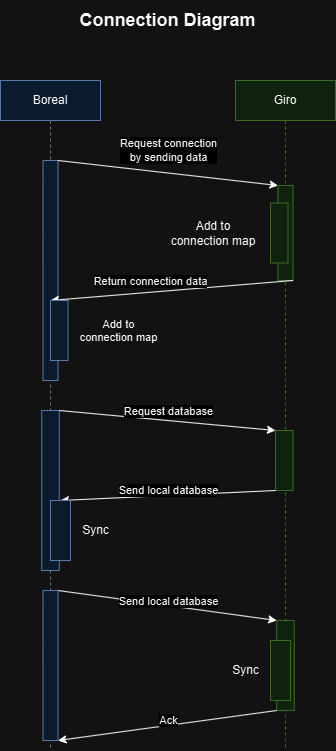

The diagram above was exported from draw.io. Its source (the exported page's mxGraphModel, read from the mxfile embedded in the PNG):
<mxGraphModel dx="1050" dy="522" grid="1" gridSize="10" guides="1" tooltips="1" connect="1" arrows="1" fold="1" page="1" pageScale="1" pageWidth="850" pageHeight="1100" math="0" shadow="0">
  <root>
    <mxCell id="0" />
    <mxCell id="1" parent="0" />
    <mxCell id="aM9ryv3xv72pqoxQDRHE-1" value="Boreal" style="shape=umlLifeline;perimeter=lifelinePerimeter;whiteSpace=wrap;html=1;container=0;dropTarget=0;collapsible=0;recursiveResize=0;outlineConnect=0;portConstraint=eastwest;newEdgeStyle={&quot;edgeStyle&quot;:&quot;elbowEdgeStyle&quot;,&quot;elbow&quot;:&quot;vertical&quot;,&quot;curved&quot;:0,&quot;rounded&quot;:0};fillColor=#dae8fc;strokeColor=#6c8ebf;" parent="1" vertex="1">
      <mxGeometry x="258" y="100" width="100" height="670" as="geometry" />
    </mxCell>
    <mxCell id="aM9ryv3xv72pqoxQDRHE-5" value="Giro" style="shape=umlLifeline;perimeter=lifelinePerimeter;whiteSpace=wrap;html=1;container=0;dropTarget=0;collapsible=0;recursiveResize=0;outlineConnect=0;portConstraint=eastwest;newEdgeStyle={&quot;edgeStyle&quot;:&quot;elbowEdgeStyle&quot;,&quot;elbow&quot;:&quot;vertical&quot;,&quot;curved&quot;:0,&quot;rounded&quot;:0};fillColor=#d5e8d4;strokeColor=#82b366;" parent="1" vertex="1">
      <mxGeometry x="493" y="100" width="100" height="670" as="geometry" />
    </mxCell>
    <mxCell id="O1_hg-NemSG8E9WmQM3h-48" value="Connection Diagram" style="text;html=1;align=center;verticalAlign=middle;resizable=0;points=[];autosize=1;strokeColor=none;fillColor=none;fontSize=18;fontStyle=1" parent="1" vertex="1">
      <mxGeometry x="330" y="20" width="190" height="40" as="geometry" />
    </mxCell>
    <mxCell id="hc8dvVmi5x42gEzZ92EI-2" value="" style="rounded=0;whiteSpace=wrap;html=1;fillColor=#dae8fc;strokeColor=#6c8ebf;" parent="1" vertex="1">
      <mxGeometry x="300.5" y="180" width="15" height="220" as="geometry" />
    </mxCell>
    <mxCell id="hc8dvVmi5x42gEzZ92EI-3" value="" style="rounded=0;whiteSpace=wrap;html=1;fillColor=#d5e8d4;strokeColor=#82b366;" parent="1" vertex="1">
      <mxGeometry x="535.5" y="205" width="15" height="95" as="geometry" />
    </mxCell>
    <mxCell id="hc8dvVmi5x42gEzZ92EI-6" value="" style="endArrow=classic;html=1;rounded=0;exitX=1;exitY=0;exitDx=0;exitDy=0;entryX=0;entryY=0;entryDx=0;entryDy=0;" parent="1" source="hc8dvVmi5x42gEzZ92EI-2" target="hc8dvVmi5x42gEzZ92EI-3" edge="1">
      <mxGeometry width="50" height="50" relative="1" as="geometry">
        <mxPoint x="368" y="190" as="sourcePoint" />
        <mxPoint x="508" y="205" as="targetPoint" />
      </mxGeometry>
    </mxCell>
    <mxCell id="hc8dvVmi5x42gEzZ92EI-9" value="Request connection&lt;div&gt;by sending data&lt;/div&gt;" style="edgeLabel;html=1;align=center;verticalAlign=middle;resizable=0;points=[];" parent="hc8dvVmi5x42gEzZ92EI-6" vertex="1" connectable="0">
      <mxGeometry x="-0.1481" y="1" relative="1" as="geometry">
        <mxPoint x="16" y="-20" as="offset" />
      </mxGeometry>
    </mxCell>
    <mxCell id="hc8dvVmi5x42gEzZ92EI-10" value="" style="rounded=0;whiteSpace=wrap;html=1;fillColor=#d5e8d4;strokeColor=#82b366;" parent="1" vertex="1">
      <mxGeometry x="528" y="222.5" width="17.5" height="60" as="geometry" />
    </mxCell>
    <mxCell id="hc8dvVmi5x42gEzZ92EI-11" value="Add&amp;nbsp;&lt;span style=&quot;background-color: initial;&quot;&gt;to connection map&lt;/span&gt;" style="text;html=1;align=center;verticalAlign=middle;whiteSpace=wrap;rounded=0;" parent="1" vertex="1">
      <mxGeometry x="425.5" y="237.5" width="90" height="30" as="geometry" />
    </mxCell>
    <mxCell id="hc8dvVmi5x42gEzZ92EI-13" value="" style="endArrow=classic;html=1;rounded=0;exitX=1;exitY=1;exitDx=0;exitDy=0;entryX=0;entryY=0;entryDx=0;entryDy=0;" parent="1" source="hc8dvVmi5x42gEzZ92EI-3" target="hc8dvVmi5x42gEzZ92EI-18" edge="1">
      <mxGeometry width="50" height="50" relative="1" as="geometry">
        <mxPoint x="478" y="340" as="sourcePoint" />
        <mxPoint x="378" y="360" as="targetPoint" />
      </mxGeometry>
    </mxCell>
    <mxCell id="hc8dvVmi5x42gEzZ92EI-14" value="Return connection data" style="edgeLabel;html=1;align=center;verticalAlign=middle;resizable=0;points=[];" parent="hc8dvVmi5x42gEzZ92EI-13" vertex="1" connectable="0">
      <mxGeometry x="0.2242" y="4" relative="1" as="geometry">
        <mxPoint x="5" y="-16" as="offset" />
      </mxGeometry>
    </mxCell>
    <mxCell id="hc8dvVmi5x42gEzZ92EI-18" value="" style="rounded=0;whiteSpace=wrap;html=1;fillColor=#dae8fc;strokeColor=#6c8ebf;" parent="1" vertex="1">
      <mxGeometry x="308" y="320" width="17.5" height="60" as="geometry" />
    </mxCell>
    <mxCell id="hc8dvVmi5x42gEzZ92EI-21" value="&lt;font style=&quot;font-size: 11px;&quot;&gt;Add to&lt;/font&gt;&lt;div style=&quot;font-size: 11px;&quot;&gt;&lt;font style=&quot;font-size: 11px;&quot;&gt;connection map&lt;/font&gt;&lt;/div&gt;" style="text;html=1;align=center;verticalAlign=middle;resizable=0;points=[];autosize=1;strokeColor=none;fillColor=none;" parent="1" vertex="1">
      <mxGeometry x="325.5" y="330" width="100" height="40" as="geometry" />
    </mxCell>
    <mxCell id="hc8dvVmi5x42gEzZ92EI-22" value="" style="rounded=0;whiteSpace=wrap;html=1;fillColor=#dae8fc;strokeColor=#6c8ebf;" parent="1" vertex="1">
      <mxGeometry x="299.25" y="430" width="17.5" height="160" as="geometry" />
    </mxCell>
    <mxCell id="hc8dvVmi5x42gEzZ92EI-23" value="" style="rounded=0;whiteSpace=wrap;html=1;fillColor=#d5e8d4;strokeColor=#82b366;" parent="1" vertex="1">
      <mxGeometry x="533" y="450" width="17.5" height="60" as="geometry" />
    </mxCell>
    <mxCell id="hc8dvVmi5x42gEzZ92EI-28" value="" style="endArrow=classic;html=1;rounded=0;exitX=1;exitY=0;exitDx=0;exitDy=0;entryX=0;entryY=0;entryDx=0;entryDy=0;" parent="1" source="hc8dvVmi5x42gEzZ92EI-22" target="hc8dvVmi5x42gEzZ92EI-23" edge="1">
      <mxGeometry width="50" height="50" relative="1" as="geometry">
        <mxPoint x="368" y="450" as="sourcePoint" />
        <mxPoint x="488" y="450" as="targetPoint" />
      </mxGeometry>
    </mxCell>
    <mxCell id="hc8dvVmi5x42gEzZ92EI-29" value="Request database" style="edgeLabel;html=1;align=center;verticalAlign=middle;resizable=0;points=[];" parent="hc8dvVmi5x42gEzZ92EI-28" vertex="1" connectable="0">
      <mxGeometry x="-0.2615" y="5" relative="1" as="geometry">
        <mxPoint x="29" y="-2" as="offset" />
      </mxGeometry>
    </mxCell>
    <mxCell id="hc8dvVmi5x42gEzZ92EI-30" value="" style="endArrow=classic;html=1;rounded=0;entryX=0.5;entryY=0;entryDx=0;entryDy=0;exitX=0;exitY=1;exitDx=0;exitDy=0;" parent="1" source="hc8dvVmi5x42gEzZ92EI-23" target="hc8dvVmi5x42gEzZ92EI-31" edge="1">
      <mxGeometry width="50" height="50" relative="1" as="geometry">
        <mxPoint x="398" y="560" as="sourcePoint" />
        <mxPoint x="448" y="510" as="targetPoint" />
      </mxGeometry>
    </mxCell>
    <mxCell id="hc8dvVmi5x42gEzZ92EI-32" value="Send local database" style="edgeLabel;html=1;align=center;verticalAlign=middle;resizable=0;points=[];" parent="hc8dvVmi5x42gEzZ92EI-30" vertex="1" connectable="0">
      <mxGeometry x="0.145" y="-4" relative="1" as="geometry">
        <mxPoint x="16" y="-2" as="offset" />
      </mxGeometry>
    </mxCell>
    <mxCell id="hc8dvVmi5x42gEzZ92EI-31" value="" style="rounded=0;whiteSpace=wrap;html=1;fillColor=#dae8fc;strokeColor=#6c8ebf;" parent="1" vertex="1">
      <mxGeometry x="308" y="520" width="20" height="60" as="geometry" />
    </mxCell>
    <mxCell id="hc8dvVmi5x42gEzZ92EI-33" value="Sync" style="text;html=1;align=center;verticalAlign=middle;resizable=0;points=[];autosize=1;strokeColor=none;fillColor=none;" parent="1" vertex="1">
      <mxGeometry x="328" y="535" width="50" height="30" as="geometry" />
    </mxCell>
    <mxCell id="hc8dvVmi5x42gEzZ92EI-34" value="" style="rounded=0;whiteSpace=wrap;html=1;fillColor=#d5e8d4;strokeColor=#82b366;" parent="1" vertex="1">
      <mxGeometry x="534.25" y="640" width="17.5" height="90" as="geometry" />
    </mxCell>
    <mxCell id="hc8dvVmi5x42gEzZ92EI-35" value="" style="rounded=0;whiteSpace=wrap;html=1;fillColor=#d5e8d4;strokeColor=#82b366;" parent="1" vertex="1">
      <mxGeometry x="528" y="660" width="20" height="60" as="geometry" />
    </mxCell>
    <mxCell id="hc8dvVmi5x42gEzZ92EI-38" style="rounded=0;orthogonalLoop=1;jettySize=auto;html=1;exitX=1;exitY=0;exitDx=0;exitDy=0;entryX=0;entryY=0;entryDx=0;entryDy=0;" parent="1" source="hc8dvVmi5x42gEzZ92EI-37" target="hc8dvVmi5x42gEzZ92EI-34" edge="1">
      <mxGeometry relative="1" as="geometry" />
    </mxCell>
    <mxCell id="hc8dvVmi5x42gEzZ92EI-39" value="Send local database" style="edgeLabel;html=1;align=center;verticalAlign=middle;resizable=0;points=[];" parent="hc8dvVmi5x42gEzZ92EI-38" vertex="1" connectable="0">
      <mxGeometry x="0.0941" relative="1" as="geometry">
        <mxPoint x="-10" y="-6" as="offset" />
      </mxGeometry>
    </mxCell>
    <mxCell id="hc8dvVmi5x42gEzZ92EI-37" value="" style="rounded=0;whiteSpace=wrap;html=1;fillColor=#dae8fc;strokeColor=#6c8ebf;" parent="1" vertex="1">
      <mxGeometry x="300.5" y="610" width="15" height="150" as="geometry" />
    </mxCell>
    <mxCell id="hc8dvVmi5x42gEzZ92EI-40" value="" style="endArrow=classic;html=1;rounded=0;exitX=0;exitY=1;exitDx=0;exitDy=0;entryX=1;entryY=1;entryDx=0;entryDy=0;" parent="1" source="hc8dvVmi5x42gEzZ92EI-34" target="hc8dvVmi5x42gEzZ92EI-37" edge="1">
      <mxGeometry width="50" height="50" relative="1" as="geometry">
        <mxPoint x="420" y="730" as="sourcePoint" />
        <mxPoint x="470" y="680" as="targetPoint" />
      </mxGeometry>
    </mxCell>
    <mxCell id="hc8dvVmi5x42gEzZ92EI-43" value="Ack" style="edgeLabel;html=1;align=center;verticalAlign=middle;resizable=0;points=[];" parent="hc8dvVmi5x42gEzZ92EI-40" vertex="1" connectable="0">
      <mxGeometry x="0.188" y="-3" relative="1" as="geometry">
        <mxPoint x="21" y="-5" as="offset" />
      </mxGeometry>
    </mxCell>
    <mxCell id="hc8dvVmi5x42gEzZ92EI-41" value="Sync" style="text;html=1;align=center;verticalAlign=middle;resizable=0;points=[];autosize=1;strokeColor=none;fillColor=none;" parent="1" vertex="1">
      <mxGeometry x="478" y="675" width="50" height="30" as="geometry" />
    </mxCell>
  </root>
</mxGraphModel>